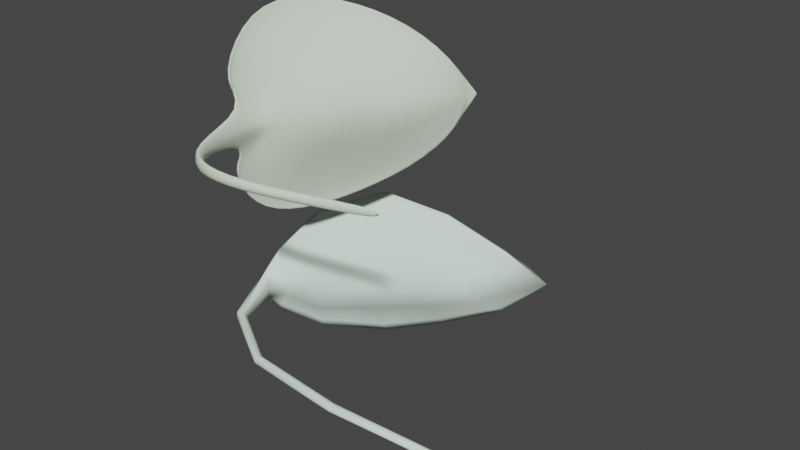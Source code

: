 # Source: leaf.blend  (saved by Blender 3.5.10; exported with 4.5.12 LTS)
import bpy
from mathutils import Matrix  # noqa: F401  (used for matrix-valued properties, if any)

bpy.ops.wm.read_factory_settings(use_empty=True)
scene = bpy.context.scene
scene.name = 'Scene'

# ---- collections
col_collection = bpy.data.collections.new('Collection'); scene.collection.children.link(col_collection)

# ---- materials (node trees are filled in below, after node groups)
mat_material_001 = bpy.data.materials.new('Material.001')
mat_material_001.use_transparent_shadow = False
mat_material_001.diffuse_color = (0.7564, 0.9258, 0.8144, 1.0)
mat_material_003 = bpy.data.materials.new('Material.003')
mat_material_003.use_transparent_shadow = False
mat_material_003.diffuse_color = (0.7555, 0.8689, 0.6946, 1.0)

# ---- material node trees

# ---- world
world_world = bpy.data.worlds.new('World'); scene.world = world_world
world_world.use_nodes = True; world_world.node_tree.nodes.clear()
_N = world_world.node_tree.nodes; _L = world_world.node_tree.links
n0 = _N.new('ShaderNodeOutputWorld'); n0.name = 'World Output'; n0.location = (300, 300)
n1 = _N.new('ShaderNodeBackground'); n1.name = 'Background'; n1.location = (10, 300)
n1.inputs[0].default_value = (0.05088, 0.05088, 0.05088, 1.0)
_L.new(n1.outputs[0], n0.inputs[0])
n0.is_active_output = True
world_world.color = (0.05088, 0.05088, 0.05088)
world_world.use_sun_shadow = False
world_world.sun_shadow_jitter_overblur = 0.0

# ---- meshes
me_circle_001 = bpy.data.meshes.new('Circle.001')
me_circle_001.from_pydata([(-9.22e-08, 1.043, 1.974), (-0.5627, 0.7607, 1.478), (-1.039, 0.5638, 0.6298), (-1.342, 0.2275, -0.2047), (-1.118, -0.4232, -0.7843), (-0.5385, -0.9179, -1.016), (-0.03372, -1.132, -1.026), (0.557, -0.9289, -1.046), (1.136, -0.4242, -0.782), (1.338, 0.1951, -0.13), (1.06, 0.5278, 0.6174), (0.5836, 0.7941, 1.456), (-5.076e-08, 0.2988, 1.111), (-2.515e-08, -0.04812, 0.571), (-1.397e-09, -0.4547, 0.07781), (2.515e-08, -0.7661, -0.484), (-0.0284, -0.9563, -0.8021), (-0.2772, -1.083, -1.07), (0.2855, -1.084, -1.071), (0.0006845, -1.796, -0.6434), (-0.09468, -1.848, -0.6796), (0.08976, -1.849, -0.6796), (0.0001904, -2.285, 0.2595), (-0.07268, -2.316, 0.2401), (0.06826, -2.317, 0.2401), (1.554e-07, -2.411, 1.636), (-0.06421, -2.433, 1.636), (0.05998, -2.434, 1.636), (1.955e-07, -2.355, 3.508), (-0.06421, -2.369, 3.508), (0.05998, -2.369, 3.508), (-0.3169, 0.5456, 1.266), (-0.5457, 0.2243, 0.6091), (-0.6449, -0.1789, -0.06003), (-0.554, -0.6131, -0.6521), (-0.2748, -0.9127, -0.9432), (0.3069, 0.5276, 1.285), (0.5925, -0.616, -0.6334), (0.52, 0.2097, 0.6071), (0.2933, -0.9123, -0.9486), (0.6354, -0.1664, -0.1239), (-0.9613, 0.5296, 0.6011), (-0.4861, -0.9012, -1.014), (-0.5125, 0.7475, 1.449), (-1.03, -0.4448, -0.7777), (-1.241, 0.1701, -0.1854), (0.51, 0.7309, 1.434), (1.01, -0.442, -0.8021), (0.9542, 0.51, 0.6076), (0.4986, -0.9141, -1.029), (1.204, 0.1482, -0.1708), (-0.5588, 0.7957, 1.465), (-1.027, 0.5968, 0.6161), (-1.326, 0.2551, -0.225), (-1.105, -0.4003, -0.812), (-0.5364, -0.9055, -1.054), (0.5558, -0.9163, -1.083), (1.135, -0.4009, -0.8119), (1.334, 0.2262, -0.1503), (1.051, 0.5609, 0.6019), (0.5699, 0.8222, 1.435), (-0.2718, -1.067, -1.105), (0.2797, -1.068, -1.107), (0.0006742, -1.885, -0.723), (-0.09585, -1.88, -0.7203), (0.09093, -1.88, -0.7203), (0.0001899, -2.388, 0.228), (-0.07701, -2.354, 0.2275), (0.07259, -2.355, 0.2275), (-3.301e-07, -2.519, 1.634), (-0.06938, -2.473, 1.634), (0.06515, -2.473, 1.634), (2.072e-07, -2.434, 3.508), (-0.06955, -2.408, 3.508), (0.06532, -2.409, 3.508), (-0.3039, 0.5739, 1.245), (-0.5285, 0.2523, 0.5902), (-0.6269, -0.1518, -0.07954), (-0.539, -0.5851, -0.6727), (-0.2638, -0.8874, -0.9692), (0.2944, 0.5559, 1.263), (0.5766, -0.588, -0.6534), (0.5027, 0.2383, 0.589), (0.2822, -0.8862, -0.9736), (0.6173, -0.1394, -0.1436), (-0.9459, 0.5604, 0.5854), (-0.4805, -0.8864, -1.05), (-0.5053, 0.7801, 1.432), (-1.018, -0.4224, -0.8064), (-1.224, 0.197, -0.2058), (0.4965, 0.7585, 1.412), (1.003, -0.4202, -0.8327), (0.9402, 0.5411, 0.5913), (0.4898, -0.8955, -1.062), (1.195, 0.1772, -0.1928), (0.02339, 1.083, 1.911), (-0.004944, 1.085, 1.912), (-0.01311, 1.068, 1.921), (-0.01415, 1.068, 1.922), (-3.414e-06, 1.043, 1.974), (0.01887, 1.069, 1.921), (0.01738, 1.067, 1.92), (0.01682, 1.084, 1.911), (0.009132, 1.078, 1.906), (0.001489, 1.086, 1.911), (-0.1889, -1.09, -1.113), (0.09604, -1.091, -1.114), (-0.03881, -1.127, -1.138), (-0.1237, -1.09, -1.117), (-0.04662, -1.063, -1.104), (0.03054, -1.091, -1.117), (0.0953, 0.3587, 1.112), (-0.008243, 0.3592, 1.109), (0.07136, 0.3563, 1.09), (0.04328, 0.3599, 1.071), (0.01533, 0.3566, 1.088), (0.1225, 0.01677, 0.5406), (-0.005932, 0.001681, 0.5523), (0.09304, 0.002352, 0.5362), (0.0583, 0.01339, 0.5276), (0.02355, 0.00243, 0.5362), (0.1174, -0.3931, 0.03348), (-0.02194, -0.4085, 0.04858), (0.08591, -0.4065, 0.03363), (0.04836, -0.3952, 0.02726), (0.01049, -0.4066, 0.03543), (0.1189, -0.7241, -0.5124), (-0.03986, -0.7233, -0.5143), (0.0824, -0.7203, -0.5248), (0.03941, -0.7081, -0.5324), (-0.003524, -0.7199, -0.5258), (0.0331, -0.8822, -0.9094), (-0.1327, -0.881, -0.9106), (-0.005331, -0.8785, -0.9239), (-0.05972, -0.8641, -0.9263), (-0.09506, -0.8778, -0.9246), (0.0005875, 1.06, 1.937), (0.04963, -1.883, -0.7215), (-0.04981, -1.883, -0.7216), (-0.1371, 0.8593, 1.617), (-0.3092, 0.9412, 1.709), (-0.2829, 0.934, 1.693), (-0.006403, 0.764, 1.557), (0.1449, 0.8467, 1.62), (0.2728, 0.9676, 1.721), (0.05546, 0.7599, 1.555), (0.2456, 0.9382, 1.708)], [], [(1, 2, 41, 43), (0, 12, 36), (11, 46, 48, 10), (12, 0, 31), (10, 48, 50, 9), (13, 32, 33, 14), (9, 50, 47, 8), (14, 33, 34, 15), (15, 34, 35, 16), (8, 47, 49, 7), (16, 35, 17), (7, 49, 18), (17, 6, 16), (18, 16, 6), (6, 17, 20, 19), (18, 6, 19, 21), (19, 20, 23, 22), (21, 19, 22, 24), (22, 23, 26, 25), (24, 22, 25, 27), (25, 26, 29, 28), (27, 25, 28, 30), (31, 0, 43), (17, 35, 42), (31, 32, 13, 12), (34, 33, 45, 44), (35, 34, 44, 42), (33, 32, 41, 45), (37, 40, 14, 15), (40, 38, 13, 14), (18, 39, 16), (36, 46, 0), (38, 36, 12, 13), (39, 37, 15, 16), (43, 0, 1), (42, 44, 4, 5), (42, 5, 17), (45, 41, 2, 3), (43, 41, 32, 31), (44, 45, 3, 4), (48, 46, 36, 38), (49, 47, 37, 39), (47, 50, 40, 37), (0, 46, 11), (50, 48, 38, 40), (18, 49, 39), (51, 87, 85, 52), (87, 51, 140, 141), (60, 59, 92, 90), (75, 87, 141, 139), (59, 58, 94, 92), (81, 126, 121, 84), (58, 57, 91, 94), (83, 131, 126, 81), (132, 61, 79), (57, 56, 93, 91), (62, 131, 83), (56, 62, 93), (105, 138, 64, 61), (61, 132, 105), (82, 116, 111, 80), (62, 106, 131), (63, 66, 67, 64, 138), (65, 68, 66, 63, 137), (66, 69, 70, 67), (68, 71, 69, 66), (69, 72, 73, 70), (71, 74, 72, 69), (95, 143, 145), (61, 86, 79), (84, 121, 116, 82), (78, 88, 89, 77), (79, 86, 88, 78), (77, 89, 85, 76), (122, 127, 78, 77), (117, 122, 77, 76), (0, 11, 60, 144, 100, 99), (75, 112, 117, 76), (127, 132, 79, 78), (80, 143, 146, 90), (86, 55, 54, 88), (86, 61, 55), (89, 53, 52, 85), (87, 75, 76, 85), (88, 54, 53, 89), (92, 82, 80, 90), (93, 83, 81, 91), (91, 81, 84, 94), (112, 75, 139, 142), (94, 84, 82, 92), (62, 83, 93), (101, 100, 144, 146), (2, 1, 51, 52), (3, 2, 52, 53), (4, 3, 53, 54), (5, 4, 54, 55), (17, 5, 55, 61), (8, 7, 56, 57), (9, 8, 57, 58), (10, 9, 58, 59), (11, 10, 59, 60), (62, 65, 137, 106), (7, 18, 62, 56), (18, 21, 65, 62), (20, 17, 61, 64), (23, 20, 64, 67), (21, 24, 68, 65), (26, 23, 67, 70), (24, 27, 71, 68), (30, 28, 72, 74), (28, 29, 73, 72), (29, 26, 70, 73), (27, 30, 74, 71), (95, 102, 103, 101), (105, 108, 107), (108, 109, 107), (109, 110, 107), (110, 106, 107), (112, 142, 96, 104, 115), (115, 104, 103, 114), (114, 103, 102, 113), (113, 102, 95, 145, 111), (117, 112, 115, 120), (120, 115, 114, 119), (119, 114, 113, 118), (118, 113, 111, 116), (122, 117, 120, 125), (125, 120, 119, 124), (124, 119, 118, 123), (123, 118, 116, 121), (127, 122, 125, 130), (130, 125, 124, 129), (129, 124, 123, 128), (128, 123, 121, 126), (132, 127, 130, 135), (135, 130, 129, 134), (134, 129, 128, 133), (133, 128, 126, 131), (105, 132, 135, 108), (108, 135, 134, 109), (109, 134, 133, 110), (110, 133, 131, 106), (1, 0, 99, 98, 140, 51), (101, 136, 99, 100), (103, 136, 101), (97, 103, 104, 96), (97, 136, 103), (99, 136, 97, 98), (106, 137, 63, 107), (138, 105, 107, 63), (141, 140, 98, 97), (142, 139, 96), (139, 141, 97, 96), (145, 143, 80, 111), (146, 143, 95, 101), (146, 144, 60, 90)])
me_circle_001.polygons.foreach_set('use_smooth', [True] * 156)
_uv = me_circle_001.uv_layers.new(name='UVMap')
_uv.uv.foreach_set('vector', [0.0, 0.0, 0.0, 0.0, 0.0, 0.0, 0.0, 0.0, 0.0, 0.0, 0.0, 0.0, 0.0, 0.0, 0.0, 0.0, 0.0, 0.0, 0.0, 0.0, 0.0, 0.0, 0.0, 0.0, 0.0, 0.0, 0.0, 0.0, 0.0, 0.0, 0.0, 0.0, 0.0, 0.0, 0.0, 0.0, 0.0, 0.0, 0.0, 0.0, 0.0, 0.0, 0.0, 0.0, 0.0, 0.0, 0.0, 0.0, 0.0, 0.0, 0.0, 0.0, 0.0, 0.0, 0.0, 0.0, 0.0, 0.0, 0.0, 0.0, 0.0, 0.0, 0.0, 0.0, 0.0, 0.0, 0.0, 0.0, 0.0, 0.0, 0.0, 0.0, 0.0, 0.0, 0.0, 0.0, 0.0, 0.0, 0.0, 0.0, 0.0, 0.0, 0.0, 0.0, 0.0, 0.0, 0.0, 0.0, 0.0, 0.0, 0.0, 0.0, 0.0, 0.0, 0.0, 0.0, 0.0, 0.0, 0.0, 0.0, 0.0, 0.0, 0.0, 0.0, 0.0, 0.0, 0.0, 0.0, 0.0, 0.0, 0.0, 0.0, 0.0, 0.0, 0.0, 0.0, 0.0, 0.0, 0.0, 0.0, 0.0, 0.0, 0.0, 0.0, 0.0, 0.0, 0.0, 0.0, 0.0, 0.0, 0.0, 0.0, 0.0, 0.0, 0.0, 0.0, 0.0, 0.0, 0.0, 0.0, 0.0, 0.0, 0.0, 0.0, 0.0, 0.0, 0.0, 0.0, 0.0, 0.0, 0.0, 0.0, 0.0, 0.0, 0.0, 0.0, 0.0, 0.0, 0.0, 0.0, 0.0, 0.0, 0.0, 0.0, 0.0, 0.0, 0.0, 0.0, 0.0, 0.0, 0.0, 0.0, 0.0, 0.0, 0.0, 0.0, 0.0, 0.0, 0.0, 0.0, 0.0, 0.0, 0.0, 0.0, 0.0, 0.0, 0.0, 0.0, 0.0, 0.0, 0.0, 0.0, 0.0, 0.0, 0.0, 0.0, 0.0, 0.0, 0.0, 0.0, 0.0, 0.0, 0.0, 0.0, 0.0, 0.0, 0.0, 0.0, 0.0, 0.0, 0.0, 0.0, 0.0, 0.0, 0.0, 0.0, 0.0, 0.0, 0.0, 0.0, 0.0, 0.0, 0.0, 0.0, 0.0, 0.0, 0.0, 0.0, 0.0, 0.0, 0.0, 0.0, 0.0, 0.0, 0.0, 0.0, 0.0, 0.0, 0.0, 0.0, 0.0, 0.0, 0.0, 0.0, 0.0, 0.0, 0.0, 0.0, 0.0, 0.0, 0.0, 0.0, 0.0, 0.0, 0.0, 0.0, 0.0, 0.0, 0.0, 0.0, 0.0, 0.0, 0.0, 0.0, 0.0, 0.0, 0.0, 0.0, 0.0, 0.0, 0.0, 0.0, 0.0, 0.0, 0.0, 0.0, 0.0, 0.0, 0.0, 0.0, 0.0, 0.0, 0.0, 0.0, 0.0, 0.0, 0.0, 0.0, 0.0, 0.0, 0.0, 0.0, 0.0, 0.0, 0.0, 0.0, 0.0, 0.0, 0.0, 0.0, 0.0, 0.0, 0.0, 0.0, 0.0, 0.0, 0.0, 0.0, 0.0, 0.0, 0.0, 0.0, 0.0, 0.0, 0.0, 0.0, 0.0, 0.0, 0.0, 0.0, 0.0, 0.0, 0.0, 0.0, 0.0, 0.0, 0.0, 0.0, 0.0, 0.0, 0.0, 0.0, 0.0, 0.0, 0.0, 0.0, 0.0, 0.0, 0.0, 0.0, 0.0, 0.0, 0.0, 0.0, 0.0, 0.0, 0.0, 0.0, 0.0, 0.0, 0.0, 0.0, 0.0, 0.0, 0.0, 0.0, 0.0, 0.0, 0.0, 0.0, 0.0, 0.0, 0.0, 0.0, 0.0, 0.0, 0.0, 0.0, 0.0, 0.0, 0.0, 0.0, 0.0, 0.0, 0.0, 0.0, 0.0, 0.0, 0.0, 0.0, 0.0, 0.0, 0.0, 0.0, 0.0, 0.0, 0.0, 0.0, 0.0, 0.0, 0.0, 0.0, 0.0, 0.0, 0.0, 0.0, 0.0, 0.0, 0.0, 0.0, 0.0, 0.0, 0.0, 0.0, 0.0, 0.0, 0.0, 0.0, 0.0, 0.0, 0.0, 0.0, 0.0, 0.0, 0.0, 0.0, 0.0, 0.0, 0.0, 0.0, 0.0, 0.0, 0.0, 0.0, 0.0, 0.0, 0.0, 0.0, 0.0, 0.0, 0.0, 0.0, 0.0, 0.0, 0.0, 0.0, 0.0, 0.0, 0.0, 0.0, 0.0, 0.0, 0.0, 0.0, 0.0, 0.0, 0.0, 0.0, 0.0, 0.0, 0.0, 0.0, 0.0, 0.0, 0.0, 0.0, 0.0, 0.0, 0.0, 0.0, 0.0, 0.0, 0.0, 0.0, 0.0, 0.0, 0.0, 0.0, 0.0, 0.0, 0.0, 0.0, 0.0, 0.0, 0.0, 0.0, 0.0, 0.0, 0.0, 0.0, 0.0, 0.0, 0.0, 0.0, 0.0, 0.0, 0.0, 0.0, 0.0, 0.0, 0.0, 0.0, 0.0, 0.0, 0.0, 0.0, 0.0, 0.0, 0.0, 0.0, 0.0, 0.0, 0.0, 0.0, 0.0, 0.0, 0.0, 0.0, 0.0, 0.0, 0.0, 0.0, 0.0, 0.0, 0.0, 0.0, 0.0, 0.0, 0.0, 0.0, 0.0, 0.0, 0.0, 0.0, 0.0, 0.0, 0.0, 0.0, 0.0, 0.0, 0.0, 0.0, 0.0, 0.0, 0.0, 0.0, 0.0, 0.0, 0.0, 0.0, 0.0, 0.0, 0.0, 0.0, 0.0, 0.0, 0.0, 0.0, 0.0, 0.0, 0.0, 0.0, 0.0, 0.0, 0.0, 0.0, 0.0, 0.0, 0.0, 0.0, 0.0, 0.0, 0.0, 0.0, 0.0, 0.0, 0.0, 0.0, 0.0, 0.0, 0.0, 0.0, 0.0, 0.0, 0.0, 0.0, 0.0, 0.0, 0.0, 0.0, 0.0, 0.0, 0.0, 0.0, 0.0, 0.0, 0.0, 0.0, 0.0, 0.0, 0.0, 0.0, 0.0, 0.0, 0.0, 0.0, 0.0, 0.0, 0.0, 0.0, 0.0, 0.0, 0.0, 0.0, 0.0, 0.0, 0.0, 0.0, 0.0, 0.0, 0.0, 0.0, 0.0, 0.0, 0.0, 0.0, 0.0, 0.0, 0.0, 0.0, 0.0, 0.0, 0.0, 0.0, 0.0, 0.0, 0.0, 0.0, 0.0, 0.0, 0.0, 0.0, 0.0, 0.0, 0.0, 0.0, 0.0, 0.0, 0.0, 0.0, 0.0, 0.0, 0.0, 0.0, 0.0, 0.0, 0.0, 0.0, 0.0, 0.0, 0.0, 0.0, 0.0, 0.0, 0.0, 0.0, 0.0, 0.0, 0.0, 0.0, 0.0, 0.0, 0.0, 0.0, 0.0, 0.0, 0.0, 0.0, 0.0, 0.0, 0.0, 0.0, 0.0, 0.0, 0.0, 0.0, 0.0, 0.0, 0.0, 0.0, 0.0, 0.0, 0.0, 0.0, 0.0, 0.0, 0.0, 0.0, 0.0, 0.0, 0.0, 0.0, 0.0, 0.0, 0.0, 0.0, 0.0, 0.0, 0.0, 0.0, 0.0, 0.0, 0.0, 0.0, 0.0, 0.0, 0.0, 0.0, 0.0, 0.0, 0.0, 0.0, 0.0, 0.0, 0.0, 0.0, 0.0, 0.0, 0.0, 0.0, 0.0, 0.0, 0.0, 0.0, 0.0, 0.0, 0.0, 0.0, 0.0, 0.0, 0.0, 0.0, 0.0, 0.0, 0.0, 0.0, 0.0, 0.0, 0.0, 0.0, 0.0, 0.0, 0.0, 0.0, 0.0, 0.0, 0.0, 0.0, 0.0, 0.0, 0.0, 0.0, 0.0, 0.0, 0.0, 0.0, 0.0, 0.0, 0.0, 0.0, 0.0, 0.0, 0.0, 0.0, 0.0, 0.0, 0.0, 0.0, 0.0, 0.0, 0.0, 0.0, 0.0, 0.0, 0.0, 0.0, 0.0, 0.0, 0.0, 0.0, 0.0, 0.0, 0.0, 0.0, 0.0, 0.0, 0.0, 0.0, 0.0, 0.0, 0.0, 0.0, 0.0, 0.0, 0.0, 0.0, 0.0, 0.0, 0.0, 0.0, 0.0, 0.0, 0.0, 0.0, 0.0, 0.0, 0.0, 0.0, 0.0, 0.0, 0.0, 0.0, 0.0, 0.0, 0.0, 0.0, 0.0, 0.0, 0.0, 0.0, 0.0, 0.0, 0.0, 0.0, 0.0, 0.0, 0.0, 0.0, 0.0, 0.0, 0.0, 0.0, 0.0, 0.0, 0.0, 0.0, 0.0, 0.0, 0.0, 0.0, 0.0, 0.0, 0.0, 0.0, 0.0, 0.0, 0.0, 0.0, 0.0, 0.0, 0.0, 0.0, 0.0, 0.0, 0.0, 0.0, 0.0, 0.0, 0.0, 0.0, 0.0, 0.0, 0.0, 0.0, 0.0, 0.0, 0.0, 0.0, 0.0, 0.0, 0.0, 0.0, 0.0, 0.0, 0.0, 0.0, 0.0, 0.0, 0.0, 0.0, 0.0, 0.0, 0.0, 0.0, 0.0, 0.0, 0.0, 0.0, 0.0, 0.0, 0.0, 0.0, 0.0, 0.0, 0.0, 0.0, 0.0, 0.0, 0.0, 0.0, 0.0, 0.0, 0.0, 0.0, 0.0, 0.0, 0.0, 0.0, 0.0, 0.0, 0.0, 0.0, 0.0, 0.0, 0.0, 0.0, 0.0, 0.0, 0.0, 0.0, 0.0, 0.0, 0.0, 0.0, 0.0, 0.0, 0.0, 0.0, 0.0, 0.0, 0.0, 0.0, 0.0, 0.0, 0.0, 0.0, 0.0, 0.0, 0.0, 0.0, 0.0, 0.0, 0.0, 0.0, 0.0, 0.0, 0.0, 0.0, 0.0, 0.0, 0.0, 0.0, 0.0, 0.0, 0.0, 0.0, 0.0, 0.0, 0.0, 0.0, 0.0, 0.0, 0.0, 0.0, 0.0, 0.0, 0.0, 0.0, 0.0, 0.0, 0.0, 0.0, 0.0, 0.0, 0.0, 0.0, 0.0, 0.0, 0.0, 0.0, 0.0, 0.0, 0.0, 0.0, 0.0, 0.0, 0.0, 0.0, 0.0, 0.0, 0.0, 0.0, 0.0, 0.0, 0.0, 0.0, 0.0, 0.0, 0.0, 0.0, 0.0, 0.0, 0.0, 0.0, 0.0, 0.0, 0.0, 0.0, 0.0, 0.0, 0.0, 0.0, 0.0, 0.0, 0.0, 0.0, 0.0, 0.0, 0.0, 0.0, 0.0, 0.0, 0.0, 0.0, 0.0, 0.0, 0.0, 0.0, 0.0, 0.0, 0.0, 0.0, 0.0, 0.0, 0.0, 0.0, 0.0, 0.0, 0.0, 0.0, 0.0, 0.0, 0.0, 0.0, 0.0, 0.0, 0.0, 0.0, 0.0, 0.0, 0.0, 0.0, 0.0, 0.0, 0.0, 0.0, 0.0, 0.0, 0.0, 0.0, 0.0, 0.0, 0.0, 0.0, 0.0, 0.0, 0.0, 0.0, 0.0, 0.0, 0.0, 0.0, 0.0, 0.0, 0.0, 0.0, 0.0, 0.0, 0.0, 0.0, 0.0, 0.0, 0.0, 0.0, 0.0, 0.0, 0.0, 0.0, 0.0, 0.0, 0.0, 0.0, 0.0, 0.0, 0.0, 0.0, 0.0, 0.0, 0.0, 0.0, 0.0, 0.0, 0.0, 0.0, 0.0, 0.0, 0.0, 0.0, 0.0, 0.0, 0.0, 0.0, 0.0, 0.0, 0.0, 0.0, 0.0, 0.0, 0.0, 0.0, 0.0, 0.0, 0.0, 0.0, 0.0, 0.0, 0.0, 0.0, 0.0, 0.0, 0.0, 0.0, 0.0, 0.0, 0.0, 0.0, 0.0, 0.0, 0.0, 0.0, 0.0, 0.0, 0.0, 0.0, 0.0, 0.0, 0.0, 0.0, 0.0, 0.0, 0.0, 0.0, 0.0, 0.0, 0.0, 0.0, 0.0, 0.0, 0.0, 0.0, 0.0, 0.0, 0.0, 0.0, 0.0, 0.0, 0.0, 0.0, 0.0, 0.0, 0.0, 0.0, 0.0, 0.0, 0.0, 0.0, 0.0, 0.0, 0.0, 0.0, 0.0, 0.0, 0.0, 0.0, 0.0, 0.0, 0.0, 0.0, 0.0, 0.0, 0.0, 0.0, 0.0, 0.0, 0.0, 0.0, 0.0, 0.0, 0.0, 0.0, 0.0, 0.0, 0.0, 0.0])
me_circle_001.materials.append(mat_material_001)
me_circle_001.update()
me_circle_002 = bpy.data.meshes.new('Circle.002')
me_circle_002.from_pydata([(3.893e-05, 1.538, 1.132), (-0.7294, 1.065, 0.8582), (-1.213, 0.5616, 0.2284), (-1.467, -0.1724, -0.3247), (-1.379, -0.869, -0.5313), (-0.6911, -1.367, -0.4997), (0.006537, -1.169, -0.3241), (0.6677, -1.367, -0.4624), (1.316, -0.9015, -0.4739), (1.439, -0.1814, -0.2121), (1.196, 0.4921, 0.2768), (0.7229, 1.086, 0.8864), (-3.686e-08, 0.6092, 0.8433), (-2.363e-08, 0.0895, 0.5406), (-1.36e-08, -0.3901, 0.311), (1.287e-09, -0.6936, -0.02929), (0.01406, -0.9249, -0.2148), (-0.2008, -1.142, -0.3884), (0.2072, -1.144, -0.3891), (0.0006845, -2.071, -0.2014), (-0.09468, -2.128, -0.2281), (0.08976, -2.129, -0.228), (0.0001904, -2.357, 0.2627), (-0.07268, -2.391, 0.2489), (0.06826, -2.392, 0.249), (1.878e-07, -2.322, 1.015), (-0.06421, -2.343, 1.018), (0.05998, -2.344, 1.018), (2.406e-07, -1.9, 2.476), (-0.06421, -1.914, 2.476), (0.05998, -1.914, 2.476), (-0.3169, 0.8898, 0.8534), (-0.5457, 0.3477, 0.4331), (-0.6449, -0.1971, 0.04464), (-0.554, -0.7494, -0.2589), (-0.2748, -0.9407, -0.3635), (0.3069, 0.8809, 0.8792), (0.5925, -0.7448, -0.2407), (0.52, 0.3339, 0.4389), (0.2933, -0.9425, -0.3685), (0.6354, -0.2107, -0.01899), (-1.135, 0.5199, 0.1684), (-0.6387, -1.351, -0.5308), (-0.6792, 1.042, 0.8127), (-1.291, -0.8858, -0.5574), (-1.366, -0.2162, -0.3463), (0.6494, 1.021, 0.8659), (1.191, -0.9252, -0.5241), (1.09, 0.4724, 0.2398), (0.6094, -1.347, -0.4789), (1.306, -0.2391, -0.265), (-0.7255, 1.091, 0.8199), (-1.2, 0.5858, 0.1948), (-1.451, -0.1556, -0.3562), (-1.366, -0.8593, -0.5741), (-0.6889, -1.37, -0.5518), (0.6666, -1.37, -0.5061), (1.316, -0.8923, -0.5139), (1.435, -0.1614, -0.2465), (1.187, 0.5157, 0.242), (0.7093, 1.103, 0.8521), (-0.1969, -1.141, -0.428), (0.2031, -1.143, -0.4287), (0.0006742, -2.173, -0.2644), (-0.09585, -2.167, -0.2627), (0.09093, -2.167, -0.2626), (0.0001899, -2.464, 0.2495), (-0.07701, -2.43, 0.2431), (0.07259, -2.431, 0.2432), (-2.985e-07, -2.428, 1.032), (-0.06938, -2.383, 1.024), (0.06515, -2.383, 1.024), (2.523e-07, -1.979, 2.476), (-0.06955, -1.953, 2.476), (0.06532, -1.954, 2.476), (-0.2638, -0.9282, -0.3998), (0.2822, -0.9289, -0.4044), (-0.633, -1.352, -0.582), (0.6006, -1.343, -0.5308), (0.02846, 1.536, 1.069), (-0.009285, 1.538, 1.064), (4.007e-05, 1.538, 1.132), (0.02368, 1.529, 1.047), (0.01422, 1.534, 1.043), (0.004605, 1.531, 1.046), (-0.106, -1.165, -0.4231), (0.1006, -1.166, -0.423), (0.002842, -1.208, -0.4259), (-0.0587, -1.167, -0.4267), (-0.002817, -1.137, -0.4287), (0.05314, -1.167, -0.4266), (0.07136, 0.6521, 0.7839), (0.04328, 0.6482, 0.7656), (0.01533, 0.6516, 0.7821), (0.09304, 0.1478, 0.4785), (0.0583, 0.1544, 0.4651), (0.02355, 0.1479, 0.4784), (0.08591, -0.2887, 0.1953), (0.04836, -0.281, 0.1838), (0.01049, -0.2881, 0.197), (0.0824, -0.636, -0.1105), (0.03941, -0.628, -0.1237), (-0.003524, -0.636, -0.1117), (0.07555, -0.9004, -0.3491), (-0.09024, -0.8998, -0.3508), (0.03712, -0.9027, -0.364), (-0.01727, -0.8907, -0.3736), (-0.05261, -0.9024, -0.3649), (0.003148, 1.529, 1.079), (0.04963, -2.17, -0.2634), (-0.04981, -2.17, -0.2635), (-0.3061, 1.343, 0.9389), (0.2669, 1.366, 0.9971), (-0.5201, 0.3792, 0.4262), (-0.5323, 0.3377, 0.3955), (-0.5271, 0.3817, 0.381), (-0.6229, -0.162, 0.03662), (-0.6232, -0.2072, 0.008102), (-0.6247, -0.1703, -0.003784), (-0.5427, -0.7128, -0.2702), (-0.5148, -0.7532, -0.2925), (-0.533, -0.7138, -0.309), (0.5537, -0.7468, -0.2745), (0.5786, -0.7057, -0.2537), (0.5705, -0.7078, -0.2911), (0.5069, 0.3259, 0.4), (0.4951, 0.366, 0.4329), (0.5017, 0.369, 0.3869), (0.6154, -0.2223, -0.05306), (0.6129, -0.1768, -0.02515), (0.6155, -0.1848, -0.06618), (-1.123, 0.5422, 0.1386), (-1.278, -0.8724, -0.5972), (-1.351, -0.1986, -0.3828), (1.183, -0.913, -0.5642), (1.08, 0.4932, 0.2068), (1.299, -0.2199, -0.3043), (0.1379, 0.1862, 0.4953), (0.1393, 0.1237, 0.4544), (0.1078, 0.1392, 0.4787), (0.139, 0.1861, 0.4346), (-0.01539, 0.126, 0.4683), (-0.01452, 0.1817, 0.5031), (0.01367, 0.1479, 0.4719), (-0.01472, 0.1814, 0.4499), (0.1241, -0.2513, 0.1953), (0.1239, -0.3064, 0.1555), (0.0931, -0.2915, 0.1836), (0.1239, -0.2613, 0.1435), (-0.03388, -0.3131, 0.1817), (-0.03132, -0.254, 0.2264), (0.001387, -0.2891, 0.1927), (-0.03255, -0.2649, 0.1695), (0.1205, -0.6118, -0.06446), (0.1167, -0.6633, -0.1091), (0.09005, -0.6407, -0.09748), (0.1194, -0.6131, -0.1198), (-0.04549, -0.6644, -0.1135), (-0.03938, -0.6141, -0.06751), (-0.0119, -0.64, -0.09892), (-0.04169, -0.6156, -0.121), (-0.2999, 0.912, 0.8285), (-0.3073, 0.8953, 0.8179), (-0.3037, 0.9144, 0.8081), (0.2975, 0.8858, 0.8429), (0.2905, 0.9035, 0.8539), (0.2942, 0.9054, 0.8334), (-0.6729, 1.065, 0.7717), (0.6365, 1.038, 0.8204), (0.09476, 0.6768, 0.8102), (0.09712, 0.6421, 0.7923), (0.08499, 0.6532, 0.794), (0.09607, 0.6749, 0.7794), (-0.01289, 0.6436, 0.7794), (-0.0129, 0.6736, 0.794), (-0.002482, 0.6531, 0.78), (-0.01292, 0.6727, 0.7666), (-0.1411, 1.262, 0.9916), (-0.133, 1.28, 0.9994), (-0.137, 1.28, 0.9858), (-0.2854, 1.333, 0.9276), (-0.01509, 1.168, 0.9675), (-0.015, 1.192, 0.977), (-0.01504, 1.189, 0.9635), (0.1408, 1.271, 1.022), (0.1488, 1.251, 1.013), (0.1448, 1.27, 1.009), (0.06399, 1.189, 0.9937), (0.06609, 1.163, 0.9835), (0.06504, 1.185, 0.9798), (0.2475, 1.343, 0.9935)], [], [(1, 2, 41, 43), (0, 12, 36), (11, 46, 48, 10), (12, 0, 31), (10, 48, 50, 9), (13, 32, 33, 14), (9, 50, 47, 8), (14, 33, 34, 15), (15, 34, 35, 16), (8, 47, 49, 7), (16, 35, 17), (7, 49, 18), (17, 6, 16), (18, 16, 6), (6, 17, 20, 19), (18, 6, 19, 21), (19, 20, 23, 22), (21, 19, 22, 24), (22, 23, 26, 25), (24, 22, 25, 27), (25, 26, 29, 28), (27, 25, 28, 30), (31, 0, 43), (17, 35, 42), (31, 32, 13, 12), (34, 33, 45, 44), (35, 34, 44, 42), (33, 32, 41, 45), (37, 40, 14, 15), (40, 38, 13, 14), (18, 39, 16), (36, 46, 0), (38, 36, 12, 13), (39, 37, 15, 16), (43, 0, 1), (42, 44, 4, 5), (42, 5, 17), (45, 41, 2, 3), (43, 41, 32, 31), (44, 45, 3, 4), (48, 46, 36, 38), (49, 47, 37, 39), (47, 50, 40, 37), (0, 46, 11), (50, 48, 38, 40), (18, 49, 39), (132, 54, 53, 133), (190, 112, 60, 168), (97, 94, 139, 138, 145, 147), (162, 173, 142, 113), (94, 91, 171, 170, 137, 139), (136, 129, 125, 135), (59, 58, 136, 135), (78, 76, 122, 134), (104, 61, 75), (58, 57, 134, 136), (62, 103, 76), (56, 62, 78), (85, 110, 64, 61), (61, 104, 85), (129, 145, 138, 125), (62, 86, 103), (63, 66, 67, 64, 110), (65, 68, 66, 63, 109), (66, 69, 70, 67), (68, 71, 69, 66), (69, 72, 73, 70), (71, 74, 72, 69), (79, 112, 190), (61, 77, 75), (51, 167, 131, 52), (149, 158, 119, 117), (157, 104, 75, 120), (141, 150, 116, 114), (75, 77, 132, 120), (119, 132, 133, 117), (0, 11, 60, 112, 79, 81), (116, 133, 131, 114), (134, 123, 128, 136), (188, 185, 165, 169), (57, 56, 78, 134), (77, 61, 55), (167, 51, 111, 180), (174, 161, 177, 181), (77, 55, 54, 132), (133, 53, 52, 131), (123, 153, 146, 128), (76, 103, 154, 122), (165, 185, 190, 168), (135, 126, 164, 168), (62, 76, 78), (2, 1, 51, 52), (3, 2, 52, 53), (4, 3, 53, 54), (5, 4, 54, 55), (17, 5, 55, 61), (8, 7, 56, 57), (9, 8, 57, 58), (10, 9, 58, 59), (11, 10, 59, 60), (62, 65, 109, 86), (7, 18, 62, 56), (18, 21, 65, 62), (20, 17, 61, 64), (23, 20, 64, 67), (21, 24, 68, 65), (26, 23, 67, 70), (24, 27, 71, 68), (30, 28, 72, 74), (28, 29, 73, 72), (29, 26, 70, 73), (27, 30, 74, 71), (79, 82, 83), (85, 88, 87), (88, 89, 87), (89, 90, 87), (90, 86, 87), (178, 180, 80), (93, 84, 83, 92), (92, 83, 82, 91), (143, 142, 173, 175, 93, 96), (100, 97, 147, 146, 153, 155), (96, 93, 92, 95), (95, 92, 91, 94), (151, 150, 141, 143, 96, 99), (175, 174, 181, 183, 182, 80, 84, 93), (99, 96, 95, 98), (98, 95, 94, 97), (91, 82, 79, 187, 189, 188, 169, 171), (105, 100, 155, 154, 103), (102, 99, 98, 101), (101, 98, 97, 100), (159, 158, 149, 151, 99, 102), (107, 102, 101, 106), (106, 101, 100, 105), (104, 157, 159, 102, 107), (85, 104, 107, 88), (88, 107, 106, 89), (89, 106, 105, 90), (90, 105, 103, 86), (1, 0, 81, 80, 111, 51), (79, 108, 81), (83, 108, 79), (80, 83, 84), (80, 108, 83), (81, 108, 80), (86, 109, 63, 87), (110, 85, 87, 63), (190, 184, 79), (180, 111, 80), (182, 178, 80), (126, 137, 170, 164), (79, 184, 187), (60, 59, 135, 168), (137, 140, 139), (140, 138, 139), (141, 144, 143), (144, 142, 143), (145, 148, 147), (148, 146, 147), (149, 152, 151), (152, 150, 151), (153, 156, 155), (156, 154, 155), (157, 160, 159), (160, 158, 159), (131, 113, 115), (131, 115, 114), (133, 116, 118), (133, 118, 117), (132, 119, 121), (132, 121, 120), (123, 134, 124), (124, 134, 122), (126, 135, 127), (127, 135, 125), (129, 136, 130), (130, 136, 128), (125, 138, 140, 127), (127, 140, 137, 126), (141, 114, 115, 144), (144, 115, 113, 142), (128, 146, 148, 130), (130, 148, 145, 129), (149, 117, 118, 152), (152, 118, 116, 150), (122, 154, 156, 124), (124, 156, 153, 123), (157, 120, 121, 160), (160, 121, 119, 158), (161, 167, 180, 177), (169, 172, 171), (172, 170, 171), (173, 176, 175), (176, 174, 175), (167, 161, 163), (167, 163, 162), (165, 168, 166), (166, 168, 164), (173, 162, 163, 176), (176, 163, 161, 174), (164, 170, 172, 166), (166, 172, 169, 165), (178, 182, 183, 179), (179, 183, 181, 177), (180, 178, 179), (180, 179, 177), (185, 188, 189, 186), (186, 189, 187, 184), (190, 185, 186), (190, 186, 184), (167, 162, 113, 131)])
me_circle_002.polygons.foreach_set('use_smooth', [True] * 212)
_uv = me_circle_002.uv_layers.new(name='UVMap')
_uv.uv.foreach_set('vector', [0.0, 0.0, 0.0, 0.0, 0.0, 0.0, 0.0, 0.0, 0.0, 0.0, 0.0, 0.0, 0.0, 0.0, 0.0, 0.0, 0.0, 0.0, 0.0, 0.0, 0.0, 0.0, 0.0, 0.0, 0.0, 0.0, 0.0, 0.0, 0.0, 0.0, 0.0, 0.0, 0.0, 0.0, 0.0, 0.0, 0.0, 0.0, 0.0, 0.0, 0.0, 0.0, 0.0, 0.0, 0.0, 0.0, 0.0, 0.0, 0.0, 0.0, 0.0, 0.0, 0.0, 0.0, 0.0, 0.0, 0.0, 0.0, 0.0, 0.0, 0.0, 0.0, 0.0, 0.0, 0.0, 0.0, 0.0, 0.0, 0.0, 0.0, 0.0, 0.0, 0.0, 0.0, 0.0, 0.0, 0.0, 0.0, 0.0, 0.0, 0.0, 0.0, 0.0, 0.0, 0.0, 0.0, 0.0, 0.0, 0.0, 0.0, 0.0, 0.0, 0.0, 0.0, 0.0, 0.0, 0.0, 0.0, 0.0, 0.0, 0.0, 0.0, 0.0, 0.0, 0.0, 0.0, 0.0, 0.0, 0.0, 0.0, 0.0, 0.0, 0.0, 0.0, 0.0, 0.0, 0.0, 0.0, 0.0, 0.0, 0.0, 0.0, 0.0, 0.0, 0.0, 0.0, 0.0, 0.0, 0.0, 0.0, 0.0, 0.0, 0.0, 0.0, 0.0, 0.0, 0.0, 0.0, 0.0, 0.0, 0.0, 0.0, 0.0, 0.0, 0.0, 0.0, 0.0, 0.0, 0.0, 0.0, 0.0, 0.0, 0.0, 0.0, 0.0, 0.0, 0.0, 0.0, 0.0, 0.0, 0.0, 0.0, 0.0, 0.0, 0.0, 0.0, 0.0, 0.0, 0.0, 0.0, 0.0, 0.0, 0.0, 0.0, 0.0, 0.0, 0.0, 0.0, 0.0, 0.0, 0.0, 0.0, 0.0, 0.0, 0.0, 0.0, 0.0, 0.0, 0.0, 0.0, 0.0, 0.0, 0.0, 0.0, 0.0, 0.0, 0.0, 0.0, 0.0, 0.0, 0.0, 0.0, 0.0, 0.0, 0.0, 0.0, 0.0, 0.0, 0.0, 0.0, 0.0, 0.0, 0.0, 0.0, 0.0, 0.0, 0.0, 0.0, 0.0, 0.0, 0.0, 0.0, 0.0, 0.0, 0.0, 0.0, 0.0, 0.0, 0.0, 0.0, 0.0, 0.0, 0.0, 0.0, 0.0, 0.0, 0.0, 0.0, 0.0, 0.0, 0.0, 0.0, 0.0, 0.0, 0.0, 0.0, 0.0, 0.0, 0.0, 0.0, 0.0, 0.0, 0.0, 0.0, 0.0, 0.0, 0.0, 0.0, 0.0, 0.0, 0.0, 0.0, 0.0, 0.0, 0.0, 0.0, 0.0, 0.0, 0.0, 0.0, 0.0, 0.0, 0.0, 0.0, 0.0, 0.0, 0.0, 0.0, 0.0, 0.0, 0.0, 0.0, 0.0, 0.0, 0.0, 0.0, 0.0, 0.0, 0.0, 0.0, 0.0, 0.0, 0.0, 0.0, 0.0, 0.0, 0.0, 0.0, 0.0, 0.0, 0.0, 0.0, 0.0, 0.0, 0.0, 0.0, 0.0, 0.0, 0.0, 0.0, 0.0, 0.0, 0.0, 0.0, 0.0, 0.0, 0.0, 0.0, 0.0, 0.0, 0.0, 0.0, 0.0, 0.0, 0.0, 0.0, 0.0, 0.0, 0.0, 0.0, 0.0, 0.0, 0.0, 0.0, 0.0, 0.0, 0.0, 0.0, 0.0, 0.0, 0.0, 0.0, 0.0, 0.0, 0.0, 0.0, 0.0, 0.0, 0.0, 0.0, 0.0, 0.0, 0.0, 0.0, 0.0, 0.0, 0.0, 0.0, 0.0, 0.0, 0.0, 0.0, 0.0, 0.0, 0.0, 0.0, 0.0, 0.0, 0.0, 0.0, 0.0, 0.0, 0.0, 0.0, 0.0, 0.0, 0.0, 0.0, 0.0, 0.0, 0.0, 0.0, 0.0, 0.0, 0.0, 0.0, 0.0, 0.0, 0.0, 0.0, 0.0, 0.0, 0.0, 0.0, 0.0, 0.0, 0.0, 0.0, 0.0, 0.0, 0.0, 0.0, 0.0, 0.0, 0.0, 0.0, 0.0, 0.0, 0.0, 0.0, 0.0, 0.0, 0.0, 0.0, 0.0, 0.0, 0.0, 0.0, 0.0, 0.0, 0.0, 0.0, 0.0, 0.0, 0.0, 0.0, 0.0, 0.0, 0.0, 0.0, 0.0, 0.0, 0.0, 0.0, 0.0, 0.0, 0.0, 0.0, 0.0, 0.0, 0.0, 0.0, 0.0, 0.0, 0.0, 0.0, 0.0, 0.0, 0.0, 0.0, 0.0, 0.0, 0.0, 0.0, 0.0, 0.0, 0.0, 0.0, 0.0, 0.0, 0.0, 0.0, 0.0, 0.0, 0.0, 0.0, 0.0, 0.0, 0.0, 0.0, 0.0, 0.0, 0.0, 0.0, 0.0, 0.0, 0.0, 0.0, 0.0, 0.0, 0.0, 0.0, 0.0, 0.0, 0.0, 0.0, 0.0, 0.0, 0.0, 0.0, 0.0, 0.0, 0.0, 0.0, 0.0, 0.0, 0.0, 0.0, 0.0, 0.0, 0.0, 0.0, 0.0, 0.0, 0.0, 0.0, 0.0, 0.0, 0.0, 0.0, 0.0, 0.0, 0.0, 0.0, 0.0, 0.0, 0.0, 0.0, 0.0, 0.0, 0.0, 0.0, 0.0, 0.0, 0.0, 0.0, 0.0, 0.0, 0.0, 0.0, 0.0, 0.0, 0.0, 0.0, 0.0, 0.0, 0.0, 0.0, 0.0, 0.0, 0.0, 0.0, 0.0, 0.0, 0.0, 0.0, 0.0, 0.0, 0.0, 0.0, 0.0, 0.0, 0.0, 0.0, 0.0, 0.0, 0.0, 0.0, 0.0, 0.0, 0.0, 0.0, 0.0, 0.0, 0.0, 0.0, 0.0, 0.0, 0.0, 0.0, 0.0, 0.0, 0.0, 0.0, 0.0, 0.0, 0.0, 0.0, 0.0, 0.0, 0.0, 0.0, 0.0, 0.0, 0.0, 0.0, 0.0, 0.0, 0.0, 0.0, 0.0, 0.0, 0.0, 0.0, 0.0, 0.0, 0.0, 0.0, 0.0, 0.0, 0.0, 0.0, 0.0, 0.0, 0.0, 0.0, 0.0, 0.0, 0.0, 0.0, 0.0, 0.0, 0.0, 0.0, 0.0, 0.0, 0.0, 0.0, 0.0, 0.0, 0.0, 0.0, 0.0, 0.0, 0.0, 0.0, 0.0, 0.0, 0.0, 0.0, 0.0, 0.0, 0.0, 0.0, 0.0, 0.0, 0.0, 0.0, 0.0, 0.0, 0.0, 0.0, 0.0, 0.0, 0.0, 0.0, 0.0, 0.0, 0.0, 0.0, 0.0, 0.0, 0.0, 0.0, 0.0, 0.0, 0.0, 0.0, 0.0, 0.0, 0.0, 0.0, 0.0, 0.0, 0.0, 0.0, 0.0, 0.0, 0.0, 0.0, 0.0, 0.0, 0.0, 0.0, 0.0, 0.0, 0.0, 0.0, 0.0, 0.0, 0.0, 0.0, 0.0, 0.0, 0.0, 0.0, 0.0, 0.0, 0.0, 0.0, 0.0, 0.0, 0.0, 0.0, 0.0, 0.0, 0.0, 0.0, 0.0, 0.0, 0.0, 0.0, 0.0, 0.0, 0.0, 0.0, 0.0, 0.0, 0.0, 0.0, 0.0, 0.0, 0.0, 0.0, 0.0, 0.0, 0.0, 0.0, 0.0, 0.0, 0.0, 0.0, 0.0, 0.0, 0.0, 0.0, 0.0, 0.0, 0.0, 0.0, 0.0, 0.0, 0.0, 0.0, 0.0, 0.0, 0.0, 0.0, 0.0, 0.0, 0.0, 0.0, 0.0, 0.0, 0.0, 0.0, 0.0, 0.0, 0.0, 0.0, 0.0, 0.0, 0.0, 0.0, 0.0, 0.0, 0.0, 0.0, 0.0, 0.0, 0.0, 0.0, 0.0, 0.0, 0.0, 0.0, 0.0, 0.0, 0.0, 0.0, 0.0, 0.0, 0.0, 0.0, 0.0, 0.0, 0.0, 0.0, 0.0, 0.0, 0.0, 0.0, 0.0, 0.0, 0.0, 0.0, 0.0, 0.0, 0.0, 0.0, 0.0, 0.0, 0.0, 0.0, 0.0, 0.0, 0.0, 0.0, 0.0, 0.0, 0.0, 0.0, 0.0, 0.0, 0.0, 0.0, 0.0, 0.0, 0.0, 0.0, 0.0, 0.0, 0.0, 0.0, 0.0, 0.0, 0.0, 0.0, 0.0, 0.0, 0.0, 0.0, 0.0, 0.0, 0.0, 0.0, 0.0, 0.0, 0.0, 0.0, 0.0, 0.0, 0.0, 0.0, 0.0, 0.0, 0.0, 0.0, 0.0, 0.0, 0.0, 0.0, 0.0, 0.0, 0.0, 0.0, 0.0, 0.0, 0.0, 0.0, 0.0, 0.0, 0.0, 0.0, 0.0, 0.0, 0.0, 0.0, 0.0, 0.0, 0.0, 0.0, 0.0, 0.0, 0.0, 0.0, 0.0, 0.0, 0.0, 0.0, 0.0, 0.0, 0.0, 0.0, 0.0, 0.0, 0.0, 0.0, 0.0, 0.0, 0.0, 0.0, 0.0, 0.0, 0.0, 0.0, 0.0, 0.0, 0.0, 0.0, 0.0, 0.0, 0.0, 0.0, 0.0, 0.0, 0.0, 0.0, 0.0, 0.0, 0.0, 0.0, 0.0, 0.0, 0.0, 0.0, 0.0, 0.0, 0.0, 0.0, 0.0, 0.0, 0.0, 0.0, 0.0, 0.0, 0.0, 0.0, 0.0, 0.0, 0.0, 0.0, 0.0, 0.0, 0.0, 0.0, 0.0, 0.0, 0.0, 0.0, 0.0, 0.0, 0.0, 0.0, 0.0, 0.0, 0.0, 0.0, 0.0, 0.0, 0.0, 0.0, 0.0, 0.0, 0.0, 0.0, 0.0, 0.0, 0.0, 0.0, 0.0, 0.0, 0.0, 0.0, 0.0, 0.0, 0.0, 0.0, 0.0, 0.0, 0.0, 0.0, 0.0, 0.0, 0.0, 0.0, 0.0, 0.0, 0.0, 0.0, 0.0, 0.0, 0.0, 0.0, 0.0, 0.0, 0.0, 0.0, 0.0, 0.0, 0.0, 0.0, 0.0, 0.0, 0.0, 0.0, 0.0, 0.0, 0.0, 0.0, 0.0, 0.0, 0.0, 0.0, 0.0, 0.0, 0.0, 0.0, 0.0, 0.0, 0.0, 0.0, 0.0, 0.0, 0.0, 0.0, 0.0, 0.0, 0.0, 0.0, 0.0, 0.0, 0.0, 0.0, 0.0, 0.0, 0.0, 0.0, 0.0, 0.0, 0.0, 0.0, 0.0, 0.0, 0.0, 0.0, 0.0, 0.0, 0.0, 0.0, 0.0, 0.0, 0.0, 0.0, 0.0, 0.0, 0.0, 0.0, 0.0, 0.0, 0.0, 0.0, 0.0, 0.0, 0.0, 0.0, 0.0, 0.0, 0.0, 0.0, 0.0, 0.0, 0.0, 0.0, 0.0, 0.0, 0.0, 0.0, 0.0, 0.0, 0.0, 0.0, 0.0, 0.0, 0.0, 0.0, 0.0, 0.0, 0.0, 0.0, 0.0, 0.0, 0.0, 0.0, 0.0, 0.0, 0.0, 0.0, 0.0, 0.0, 0.0, 0.0, 0.0, 0.0, 0.0, 0.0, 0.0, 0.0, 0.0, 0.0, 0.0, 0.0, 0.0, 0.0, 0.0, 0.0, 0.0, 0.0, 0.0, 0.0, 0.0, 0.0, 0.0, 0.0, 0.0, 0.0, 0.0, 0.0, 0.0, 0.0, 0.0, 0.0, 0.0, 0.0, 0.0, 0.0, 0.0, 0.0, 0.0, 0.0, 0.0, 0.0, 0.0, 0.0, 0.0, 0.0, 0.0, 0.0, 0.0, 0.0, 0.0, 0.0, 0.0, 0.0, 0.0, 0.0, 0.0, 0.0, 0.0, 0.0, 0.0, 0.0, 0.0, 0.0, 0.0, 0.0, 0.0, 0.0, 0.0, 0.0, 0.0, 0.0, 0.0, 0.0, 0.0, 0.0, 0.0, 0.0, 0.0, 0.0, 0.0, 0.0, 0.0, 0.0, 0.0, 0.0, 0.0, 0.0, 0.0, 0.0, 0.0, 0.0, 0.0, 0.0, 0.0, 0.0, 0.0, 0.0, 0.0, 0.0, 0.0, 0.0, 0.0, 0.0, 0.0, 0.0, 0.0, 0.0, 0.0, 0.0, 0.0, 0.0, 0.0, 0.0, 0.0, 0.0, 0.0, 0.0, 0.0, 0.0, 0.0, 0.0, 0.0, 0.0, 0.0, 0.0, 0.0, 0.0, 0.0, 0.0, 0.0, 0.0, 0.0, 0.0, 0.0, 0.0, 0.0, 0.0, 0.0, 0.0, 0.0, 0.0, 0.0, 0.0, 0.0, 0.0, 0.0, 0.0, 0.0, 0.0, 0.0, 0.0, 0.0, 0.0, 0.0, 0.0, 0.0, 0.0, 0.0, 0.0, 0.0, 0.0, 0.0, 0.0, 0.0, 0.0, 0.0, 0.0, 0.0, 0.0, 0.0, 0.0, 0.0, 0.0, 0.0, 0.0, 0.0, 0.0, 0.0, 0.0, 0.0, 0.0, 0.0, 0.0, 0.0, 0.0, 0.0, 0.0, 0.0, 0.0, 0.0, 0.0, 0.0, 0.0, 0.0, 0.0, 0.0, 0.0, 0.0, 0.0, 0.0, 0.0, 0.0, 0.0, 0.0, 0.0, 0.0, 0.0, 0.0, 0.0, 0.0, 0.0, 0.0, 0.0, 0.0, 0.0, 0.0, 0.0, 0.0, 0.0, 0.0, 0.0, 0.0, 0.0, 0.0, 0.0, 0.0, 0.0, 0.0, 0.0, 0.0, 0.0, 0.0, 0.0, 0.0, 0.0, 0.0, 0.0, 0.0, 0.0, 0.0, 0.0, 0.0, 0.0, 0.0, 0.0, 0.0, 0.0, 0.0, 0.0, 0.0, 0.0, 0.0, 0.0, 0.0, 0.0, 0.0, 0.0, 0.0, 0.0, 0.0, 0.0, 0.0, 0.0, 0.0, 0.0, 0.0, 0.0, 0.0, 0.0, 0.0, 0.0, 0.0, 0.0, 0.0, 0.0, 0.0, 0.0, 0.0, 0.0, 0.0, 0.0, 0.0, 0.0, 0.0, 0.0, 0.0, 0.0, 0.0, 0.0, 0.0, 0.0, 0.0, 0.0, 0.0, 0.0, 0.0, 0.0, 0.0, 0.0, 0.0, 0.0, 0.0, 0.0, 0.0, 0.0, 0.0, 0.0, 0.0, 0.0, 0.0, 0.0, 0.0, 0.0, 0.0, 0.0, 0.0, 0.0, 0.0, 0.0, 0.0, 0.0, 0.0, 0.0, 0.0, 0.0, 0.0, 0.0, 0.0, 0.0, 0.0, 0.0, 0.0, 0.0, 0.0, 0.0, 0.0, 0.0, 0.0, 0.0, 0.0, 0.0, 0.0, 0.0, 0.0, 0.0, 0.0, 0.0, 0.0, 0.0, 0.0, 0.0, 0.0, 0.0, 0.0, 0.0, 0.0, 0.0, 0.0, 0.0, 0.0, 0.0, 0.0, 0.0, 0.0, 0.0, 0.0, 0.0, 0.0, 0.0, 0.0, 0.0, 0.0, 0.0, 0.0, 0.0, 0.0, 0.0, 0.0, 0.0, 0.0, 0.0, 0.0, 0.0, 0.0, 0.0, 0.0, 0.0, 0.0, 0.0, 0.0, 0.0, 0.0, 0.0, 0.0, 0.0, 0.0, 0.0, 0.0, 0.0, 0.0, 0.0, 0.0, 0.0, 0.0, 0.0, 0.0, 0.0, 0.0, 0.0, 0.0, 0.0, 0.0, 0.0, 0.0, 0.0, 0.0, 0.0, 0.0, 0.0, 0.0, 0.0, 0.0, 0.0, 0.0, 0.0, 0.0, 0.0, 0.0, 0.0, 0.0, 0.0, 0.0, 0.0, 0.0, 0.0, 0.0, 0.0, 0.0, 0.0, 0.0, 0.0, 0.0, 0.0, 0.0, 0.0, 0.0, 0.0, 0.0, 0.0, 0.0, 0.0, 0.0, 0.0, 0.0, 0.0, 0.0, 0.0, 0.0, 0.0, 0.0, 0.0, 0.0, 0.0, 0.0, 0.0, 0.0, 0.0, 0.0, 0.0, 0.0, 0.0, 0.0, 0.0, 0.0, 0.0, 0.0, 0.0, 0.0, 0.0, 0.0, 0.0, 0.0, 0.0, 0.0, 0.0, 0.0, 0.0, 0.0, 0.0, 0.0, 0.0, 0.0, 0.0, 0.0, 0.0, 0.0, 0.0, 0.0, 0.0, 0.0, 0.0, 0.0, 0.0, 0.0, 0.0, 0.0, 0.0, 0.0, 0.0, 0.0, 0.0, 0.0, 0.0, 0.0, 0.0, 0.0, 0.0, 0.0, 0.0, 0.0, 0.0, 0.0, 0.0])
me_circle_002.materials.append(mat_material_003)
me_circle_002.update()

# ---- objects
ob_leaf1 = bpy.data.objects.new('leaf1', me_circle_001)
ob_leaf2 = bpy.data.objects.new('leaf2', me_circle_002)

# ---- transforms, parenting, visibility, modifiers, constraints
ob_leaf1.location = (0.0, 0.0, 1.618)
ob_leaf1.rotation_euler = (0.0, 1.571, 0.0)
ob_leaf1.scale = (0.8425, 1.157, 1.0)
ob_leaf2.location = (-1.236e-16, -0.9248, 4.433)
ob_leaf2.rotation_euler = (0.0, 1.571, 0.0)
_m = ob_leaf2.modifiers.new('Subdivision', 'SUBSURF')
_m.levels = 2

# ---- collection membership
col_collection.objects.link(ob_leaf1)
col_collection.objects.link(ob_leaf2)

# ---- scene / render settings (as saved in the file)
scene.frame_start = 1; scene.frame_end = 250; scene.frame_set(0)
scene.render.engine = 'BLENDER_EEVEE_NEXT'
scene.cycles.sampling_pattern = 'TABULATED_SOBOL'
scene.view_settings.view_transform = 'Filmic'
bpy.context.view_layer.update()

# ---- added for rendering (the .blend has no active camera and no usable light): camera, sun
cam_auto = bpy.data.cameras.new('AutoCamera')
cam_auto.lens = 50.0
cam_auto.sensor_width = 36.0
cam_auto.clip_end = 1000.0
ob_auto_camera = bpy.data.objects.new('AutoCamera', cam_auto)
scene.collection.objects.link(ob_auto_camera)
ob_auto_camera.location = (9.05924, -10.5152, 9.49416)
ob_auto_camera.rotation_euler = (1.09748, -7.21219e-08, 0.694738)
scene.camera = ob_auto_camera
light_auto_sun = bpy.data.lights.new('AutoSun', 'SUN')
light_auto_sun.energy = 3.0
light_auto_sun.angle = 0.0523599
ob_auto_sun = bpy.data.objects.new('AutoSun', light_auto_sun)
scene.collection.objects.link(ob_auto_sun)
ob_auto_sun.rotation_euler = (0.872665, 0.174533, 0.523599)
bpy.context.view_layer.update()
